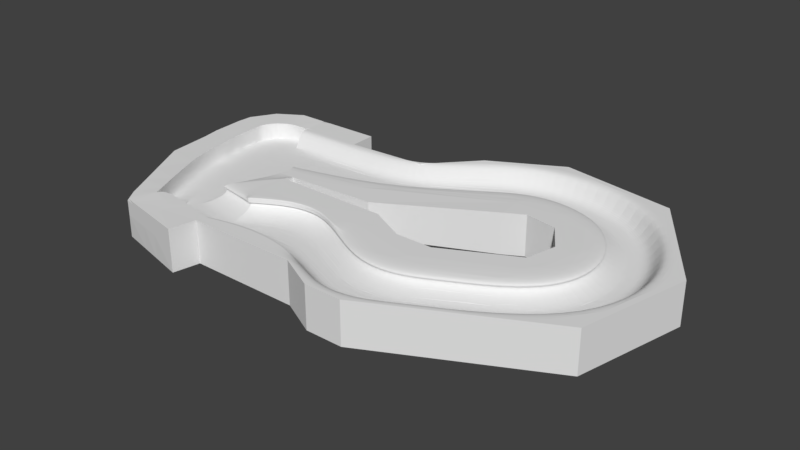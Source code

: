 # Source: track.blend  (saved by Blender 2.79.0; exported with 4.5.12 LTS)
import bpy
from mathutils import Matrix  # noqa: F401  (used for matrix-valued properties, if any)

bpy.ops.wm.read_factory_settings(use_empty=True)
scene = bpy.context.scene
scene.name = 'Scene'

# ---- collections
col_collection_1 = bpy.data.collections.new('Collection 1'); scene.collection.children.link(col_collection_1)

# ---- world
world_world = bpy.data.worlds.new('World'); scene.world = world_world
world_world.color = (0.05088, 0.05088, 0.05088)
world_world.use_sun_shadow = False
world_world.sun_shadow_jitter_overblur = 0.0
world_world.cycles.sampling_method = 'MANUAL'

# ---- meshes
me_plane_001 = bpy.data.meshes.new('Plane.001')
me_plane_001.from_pydata([(-7.0, -7.0, 0.0), (7.0, -7.0, 0.0), (-7.0, 7.0, 0.0), (7.0, 7.0, 0.0), (-7.0, -1.34, 0.0), (7.0, -1.34, 0.0), (-2.333, -7.0, 0.0), (2.333, -7.0, 0.0), (2.333, 7.0, 0.0), (-2.333, 7.0, 0.0), (2.333, 1.498, 0.0), (-2.333, 1.498, 0.0), (7.0, 0.6623, 2.168), (7.0, 7.0, 2.168), (-2.333, 7.0, 2.168), (-7.0, 7.0, 2.168), (-7.0, 0.6623, 2.168), (-2.333, 3.5, 2.168), (2.333, 7.0, 2.168), (2.333, 3.5, 2.168), (-7.0, -4.526, 0.0), (7.0, -4.526, 0.0), (-2.333, -3.285, 0.0), (2.333, -3.285, 0.0), (-7.0, -5.707, 2.295), (-7.0, -7.0, 2.295), (2.333, -7.0, 2.295), (7.0, -7.0, 2.295), (-2.333, -7.0, 2.295), (7.0, -5.707, 2.295), (-2.333, -4.467, 2.295), (2.333, -4.467, 2.295), (7.0, 0.8653, 0.6791), (7.0, 7.0, 0.9386), (2.333, 3.703, 0.6791), (2.333, 7.0, 0.9386), (-7.0, 7.0, 0.9386), (-2.333, 7.0, 0.9386), (-2.333, 3.703, 0.6791), (-7.0, 0.8653, 0.6791), (7.0, 7.0, 1.611), (2.333, 7.0, 1.611), (-7.0, 7.0, 1.611), (7.0, 0.7543, 1.493), (2.333, 3.592, 1.493), (-2.333, 7.0, 1.611), (-2.333, 3.592, 1.493), (-7.0, 0.7543, 1.493), (7.0, 1.145, 1.426), (2.333, 3.983, 1.426), (-2.333, 7.0, 1.383), (-2.333, 3.983, 1.426), (-7.0, 1.145, 1.426), (7.0, 7.0, 1.383), (2.333, 7.0, 1.383), (-7.0, 7.0, 1.383), (7.0, -2.477, 0.0), (-2.333, -0.2088, 0.0), (2.333, -0.2088, 0.0), (-7.0, -2.477, 0.0), (-7.0, -7.0, -3.071), (7.0, -7.0, -3.071), (-7.0, 7.0, -3.071), (7.0, 7.0, -3.071), (-2.333, -7.0, -3.071), (2.333, -7.0, -3.071), (2.333, 7.0, -3.071), (-2.333, 7.0, -3.071), (21.0, -1.34, 0.0), (21.0, 7.0, 0.0), (21.0, -2.477, 0.0), (21.0, 0.8653, 0.6791), (21.0, 7.0, 1.611), (21.0, 7.0, 2.168), (21.0, 0.6623, 2.168), (21.0, -7.0, 0.0), (21.0, -4.526, 0.0), (21.0, -5.707, 2.295), (21.0, -7.0, 2.295), (21.0, 1.145, 1.426), (21.0, 7.0, 0.9386), (21.0, 7.0, 1.383), (21.0, 0.7543, 1.493), (21.0, 7.0, -3.071), (21.0, -7.0, -3.071), (11.67, -4.81, 0.0), (16.33, -4.81, 0.0), (16.33, 4.667, 0.9386), (11.67, 4.667, 0.9386), (11.67, 4.667, 1.383), (16.33, 4.667, 1.383), (16.33, -1.188, 1.426), (11.67, -1.188, 1.426), (11.67, -1.468, 0.6791), (16.33, -1.468, 0.6791), (16.33, -3.673, 0.0), (11.67, -3.673, 0.0), (16.33, 4.667, 0.0), (11.67, 4.667, 0.0), (11.67, 4.667, 1.611), (16.33, 4.667, 1.611), (11.67, -8.04, 2.295), (16.33, -8.04, 2.295), (16.33, -6.859, 0.0), (11.67, -6.859, 0.0), (16.33, -1.579, 1.493), (11.67, -1.579, 1.493), (11.67, -9.333, 2.295), (16.33, -9.333, 2.295), (16.33, -1.671, 2.168), (11.67, -1.671, 2.168), (11.67, 4.667, 2.168), (16.33, 4.667, 2.168), (11.67, 4.667, -3.071), (16.33, 4.667, -3.071), (11.67, -9.333, -3.071), (16.33, -9.333, -3.071), (16.33, -9.333, 0.0), (11.67, -9.333, 0.0), (32.08, 4.382, 0.0), (25.28, 9.214, 0.0), (33.0, 3.723, 0.0), (30.28, 5.66, 0.6791), (25.28, 9.214, 1.611), (25.28, 9.214, 2.168), (30.44, 5.542, 2.168), (36.69, 1.103, 0.0), (34.67, 2.536, 0.0), (35.64, 1.852, 2.295), (36.69, 1.103, 2.295), (30.05, 5.822, 1.426), (25.28, 9.214, 0.9386), (25.28, 9.214, 1.383), (30.37, 5.595, 1.493), (25.28, 9.214, -3.071), (36.69, 1.103, -3.071), (34.43, 14.31, 0.0), (26.19, 13.05, 0.0), (35.55, 14.48, 0.0), (32.25, 13.98, 0.6791), (26.19, 13.05, 1.611), (26.19, 13.05, 2.168), (32.45, 14.01, 2.168), (40.02, 15.17, 0.0), (37.58, 14.79, 0.0), (38.75, 14.97, 2.295), (40.02, 15.17, 2.295), (31.97, 13.94, 1.426), (26.19, 13.05, 0.9386), (26.19, 13.05, 1.383), (32.36, 13.99, 1.493), (26.19, 13.05, -3.071), (40.02, 15.17, -3.071), (28.19, 23.78, 0.0), (23.77, 16.71, 0.0), (28.79, 24.75, 0.0), (27.02, 21.91, 0.6791), (23.77, 16.71, 1.611), (23.77, 16.71, 2.168), (27.13, 22.08, 2.168), (31.19, 28.58, 0.0), (29.88, 26.48, 0.0), (30.51, 27.49, 2.295), (31.19, 28.58, 2.295), (26.87, 21.67, 1.426), (23.77, 16.71, 0.9386), (23.77, 16.71, 1.383), (27.08, 22.01, 1.493), (23.77, 16.71, -3.071), (31.19, 28.58, -3.071), (17.86, 25.48, 0.0), (19.78, 17.36, 0.0), (17.6, 26.58, 0.0), (18.37, 23.33, 0.6791), (19.78, 17.36, 1.611), (19.78, 17.36, 2.168), (18.32, 23.53, 2.168), (16.56, 30.99, 0.0), (17.13, 28.58, 0.0), (16.86, 29.73, 2.295), (16.56, 30.99, 2.295), (18.43, 23.06, 1.426), (19.78, 17.36, 0.9386), (19.78, 17.36, 1.383), (18.34, 23.44, 1.493), (19.78, 17.36, -3.071), (16.56, 30.99, -3.071), (11.57, 22.05, 0.0), (17.35, 16.03, 0.0), (10.78, 22.87, 0.0), (13.1, 20.46, 0.6791), (17.35, 16.03, 1.611), (17.35, 16.03, 2.168), (12.96, 20.6, 2.168), (7.651, 26.13, 0.0), (9.365, 24.35, 0.0), (8.546, 25.2, 2.295), (7.651, 26.13, 2.295), (13.29, 20.26, 1.426), (17.35, 16.03, 0.9386), (17.35, 16.03, 1.383), (13.02, 20.54, 1.493), (17.35, 16.03, -3.071), (7.651, 26.13, -3.071), (2.608, 16.07, -2.285e-06), (3.811, 9.01, -2.285e-06), (2.444, 17.03, -2.285e-06), (2.926, 14.2, 0.5832), (3.811, 9.01, 1.383), (3.811, 9.01, 1.862), (2.897, 14.38, 1.862), (1.792, 20.86, -2.285e-06), (2.149, 18.77, -2.285e-06), (1.979, 19.77, 1.971), (1.792, 20.86, 1.971), (2.967, 13.97, 1.224), (3.811, 9.01, 0.8061), (3.811, 9.01, 1.188), (2.91, 14.3, 1.282), (3.811, 9.01, -2.638), (1.792, 20.86, -2.638), (-10.53, 11.82, -2.485e-06), (-9.509, 8.218, -2.485e-06), (-8.294, 16.35, -2.485e-06), (-9.901, 10.87, 0.5832), (-9.509, 8.218, 1.383), (-9.509, 8.218, 1.862), (-9.959, 10.96, 1.862), (-8.362, 20.24, -2.485e-06), (-8.325, 18.11, -2.485e-06), (-8.343, 19.13, 1.971), (-8.362, 20.24, 1.971), (-9.821, 10.75, 1.224), (-9.509, 8.218, 0.8061), (-9.509, 8.218, 1.188), (-9.932, 10.92, 1.282), (-8.362, 20.24, -2.638), (-16.4, 15.24, -1.195e-06), (-17.17, 11.41, -1.195e-06), (-16.42, 16.21, -1.195e-06), (-16.49, 20.1, -1.195e-06), (-16.45, 17.97, -1.195e-06), (-16.47, 18.99, 1.971), (-16.49, 20.1, 1.971), (-9.014, 9.525, 0.6962), (-9.015, 9.526, 1.862), (-9.014, 9.526, 1.334), (-9.014, 9.526, 1.207), (-9.014, 9.525, -2.485e-06), (-14.64, -2.988, 0.0), (-15.87, -5.133, 0.0), (-7.579, 7.0, 0.0), (-13.05, -0.2273, 0.0), (-7.579, 7.0, 2.168), (-12.05, 1.508, 2.168), (-7.579, 7.0, 1.611), (-11.95, 1.684, 0.6791), (-13.62, -1.212, 0.0), (-15.23, -4.012, 2.295), (-15.87, -5.133, 2.295), (-7.579, 7.0, 0.9386), (-11.81, 1.926, 1.426), (-7.579, 7.0, 1.383), (-12.0, 1.587, 1.493), (-7.579, 7.0, -3.071), (-18.71, 9.172, -1.201e-07), (-20.7, 5.066, 0.0), (-7.437, 8.341, 0.8061), (-19.05, 19.97, -0.04074), (-7.437, 8.341, 1.862), (-7.437, 8.341, 1.383), (-20.85, 18.84, -0.04074), (-21.82, 17.2, -0.04074), (-7.437, 8.341, 1.188), (-21.83, 16.23, -0.04074), (-6.291, 8.341, -2.638), (-21.62, 12.4, -0.04074), (-6.783, 20.34, -2.454e-06), (-6.783, 20.34, -2.638), (-7.831, 11.25, 1.224), (-7.905, 11.39, 0.5832), (-8.485, 12.48, -2.454e-06), (-6.624, 16.46, -2.454e-06), (-6.696, 18.22, -2.454e-06), (-7.958, 11.49, 1.862), (-7.934, 11.44, 1.282), (-6.737, 19.23, 1.971), (-6.783, 20.34, 1.971), (-21.21, 10.16, -0.04074), (-7.693, -10.29, 0.0), (-7.693, -10.29, 2.295), (-17.5, -8.077, 2.128), (-7.693, -10.29, -3.071), (-8.421, 23.6, 1.971), (-8.421, 23.6, -2.485e-06), (-8.421, 23.6, -2.638), (-16.55, 23.46, 1.971), (-16.58, 23.46, -1.195e-06), (-16.6, 23.46, -2.638), (-23.94, 4.16, -3.059), (-24.57, 9.599, -3.086), (-17.5, -8.08, 0.0), (-17.96, -7.775, -3.071), (-20.06, 23.18, -2.678), (-23.26, 21.19, -2.678), (-25.07, 18.1, -2.678), (-23.26, 21.19, -0.04074), (-25.19, 16.14, -2.678), (-24.97, 12.01, -2.663), (-25.19, 16.14, -0.04074), (-24.97, 12.02, -0.02578), (-25.07, 18.1, -0.04074), (-20.05, 23.18, -0.04074), (-23.94, 4.157, 0.01208), (-24.54, 9.695, -0.0138), (-19.05, 19.97, 2.087), (-20.05, 23.19, 2.087), (-24.54, 9.698, 2.114), (-21.21, 10.17, 2.087), (-21.62, 12.4, 2.087), (-24.97, 12.02, 2.102), (-21.83, 16.23, 2.087), (-20.85, 18.84, 2.087), (-21.82, 17.21, 2.087), (-20.7, 5.069, 2.128), (-25.19, 16.15, 2.087), (-23.26, 21.2, 2.087), (-25.07, 18.11, 2.087), (-23.94, 4.16, 2.14), (-7.0, -7.0, 2.295), (2.333, -7.0, 2.295), (7.0, -7.0, 2.295), (-2.333, -7.0, 2.295), (21.0, -7.0, 2.295), (11.67, -9.333, 2.295), (16.33, -9.333, 2.295), (36.69, 1.103, 2.295), (40.02, 15.17, 2.295), (31.19, 28.58, 2.295), (16.56, 30.99, 2.295), (7.651, 26.13, 2.295), (1.792, 20.86, 1.971), (-8.362, 20.24, 1.971), (-6.783, 20.34, 1.971), (-7.693, -10.29, 2.295), (-17.5, -8.077, 2.128), (-7.693, -10.29, -3.071), (-8.421, 23.6, 1.971), (-8.421, 23.6, -2.638), (-16.55, 23.46, 1.971), (-16.6, 23.46, -2.638), (-23.94, 4.16, -3.059), (-24.57, 9.599, -3.086), (-17.96, -7.775, -3.071), (-20.06, 23.18, -2.678), (-23.26, 21.19, -2.678), (-25.07, 18.1, -2.678), (-25.19, 16.14, -2.678), (-24.97, 12.01, -2.663), (-20.05, 23.19, 2.087), (-24.54, 9.698, 2.114), (-24.97, 12.02, 2.102), (-25.19, 16.15, 2.087), (-23.26, 21.2, 2.087), (-25.07, 18.11, 2.087), (-23.94, 4.16, 2.14)], [(330, 331), (329, 332), (332, 330), (335, 333), (331, 334), (334, 335), (333, 336), (337, 338), (336, 337), (339, 340), (338, 339), (340, 341), (343, 342), (341, 343), (345, 344), (351, 352), (348, 350), (347, 349), (354, 355), (355, 356), (353, 346), (356, 357), (357, 358), (351, 353), (358, 352), (350, 354), (344, 329), (342, 347), (362, 361), (363, 364), (359, 363), (364, 362), (361, 360), (360, 365), (359, 349), (345, 365)], [(40, 41, 18, 13), (58, 56, 5, 10), (59, 57, 11, 4), (57, 58, 10, 11), (44, 43, 12, 19), (105, 91, 79, 82), (19, 12, 13, 18), (16, 17, 14, 15), (17, 19, 18, 14), (45, 42, 15, 14), (46, 44, 19, 17), (41, 45, 14, 18), (47, 46, 17, 16), (16, 15, 253, 254), (23, 22, 30, 31), (21, 23, 31, 29), (28, 26, 31, 30), (25, 28, 30, 24), (26, 27, 29, 31), (0, 6, 28, 25), (22, 20, 24, 30), (103, 102, 77, 76), (7, 1, 27, 26), (6, 7, 26, 28), (39, 52, 261, 256), (4, 11, 38, 39), (8, 9, 37, 35), (11, 10, 34, 38), (9, 2, 36, 37), (90, 100, 72, 81), (10, 5, 32, 34), (3, 8, 35, 33), (20, 59, 257, 249), (52, 51, 46, 47), (54, 50, 45, 41), (51, 49, 44, 46), (50, 55, 42, 45), (97, 87, 80, 69), (49, 48, 43, 44), (53, 54, 41, 40), (33, 35, 54, 53), (34, 32, 48, 49), (95, 86, 70, 68), (37, 36, 55, 50), (38, 34, 49, 51), (35, 37, 50, 54), (39, 38, 51, 52), (59, 4, 252, 257), (22, 23, 58, 57), (20, 22, 57, 59), (23, 21, 56, 58), (52, 47, 263, 261), (6, 0, 60, 64), (25, 24, 258, 259), (87, 90, 81, 80), (7, 6, 64, 65), (1, 7, 65, 61), (8, 3, 63, 66), (91, 94, 71, 79), (9, 8, 66, 67), (2, 9, 67, 62), (4, 39, 256, 252), (76, 77, 128, 127), (74, 82, 133, 125), (83, 69, 120, 134), (81, 72, 123, 132), (73, 74, 125, 124), (70, 76, 127, 121), (72, 73, 124, 123), (102, 108, 78, 77), (94, 95, 68, 71), (86, 103, 76, 70), (109, 105, 82, 74), (100, 112, 73, 72), (117, 116, 84, 75), (112, 109, 74, 73), (108, 117, 75, 78), (114, 97, 69, 83), (63, 3, 98, 113), (113, 98, 97, 114), (27, 1, 118, 107), (107, 118, 117, 108), (13, 12, 110, 111), (111, 110, 109, 112), (1, 61, 115, 118), (118, 115, 116, 117), (40, 13, 111, 99), (99, 111, 112, 100), (12, 43, 106, 110), (110, 106, 105, 109), (56, 21, 104, 85), (85, 104, 103, 86), (32, 5, 96, 93), (93, 96, 95, 94), (29, 27, 107, 101), (101, 107, 108, 102), (48, 32, 93, 92), (92, 93, 94, 91), (33, 53, 89, 88), (88, 89, 90, 87), (5, 56, 85, 96), (96, 85, 86, 95), (3, 33, 88, 98), (98, 88, 87, 97), (53, 40, 99, 89), (89, 99, 100, 90), (21, 29, 101, 104), (104, 101, 102, 103), (43, 48, 92, 106), (106, 92, 91, 105), (124, 125, 142, 141), (121, 127, 144, 138), (123, 124, 141, 140), (120, 131, 148, 137), (122, 119, 136, 139), (126, 135, 152, 143), (130, 122, 139, 147), (131, 132, 149, 148), (77, 78, 129, 128), (82, 79, 130, 133), (78, 75, 126, 129), (68, 70, 121, 119), (80, 81, 132, 131), (79, 71, 122, 130), (75, 84, 135, 126), (71, 68, 119, 122), (69, 80, 131, 120), (148, 149, 166, 165), (136, 138, 155, 153), (146, 143, 160, 163), (150, 147, 164, 167), (145, 146, 163, 162), (144, 145, 162, 161), (142, 150, 167, 159), (132, 123, 140, 149), (134, 120, 137, 151), (125, 133, 150, 142), (127, 128, 145, 144), (128, 129, 146, 145), (133, 130, 147, 150), (129, 126, 143, 146), (119, 121, 138, 136), (159, 167, 184, 176), (168, 154, 171, 185), (166, 157, 174, 183), (158, 159, 176, 175), (155, 161, 178, 172), (157, 158, 175, 174), (154, 165, 182, 171), (147, 139, 156, 164), (143, 152, 169, 160), (139, 136, 153, 156), (137, 148, 165, 154), (140, 141, 158, 157), (138, 144, 161, 155), (141, 142, 159, 158), (149, 140, 157, 166), (151, 137, 154, 168), (173, 170, 187, 190), (177, 186, 203, 194), (181, 173, 190, 198), (182, 183, 200, 199), (170, 172, 189, 187), (180, 177, 194, 197), (184, 181, 198, 201), (179, 180, 197, 196), (161, 162, 179, 178), (162, 163, 180, 179), (167, 164, 181, 184), (163, 160, 177, 180), (153, 155, 172, 170), (165, 166, 183, 182), (164, 156, 173, 181), (160, 169, 186, 177), (156, 153, 170, 173), (196, 197, 214, 213), (195, 196, 213, 212), (193, 201, 218, 210), (202, 188, 205, 219), (200, 191, 208, 217), (192, 193, 210, 209), (171, 182, 199, 188), (174, 175, 192, 191), (172, 178, 195, 189), (175, 176, 193, 192), (183, 174, 191, 200), (185, 171, 188, 202), (176, 184, 201, 193), (178, 179, 196, 195), (269, 284, 227, 245, 226), (282, 283, 229, 223), (280, 281, 221, 224), (277, 278, 236, 228), (279, 280, 224, 232), (281, 282, 223, 221), (201, 198, 215, 218), (197, 194, 211, 214), (187, 189, 206, 204), (199, 200, 217, 216), (198, 190, 207, 215), (194, 203, 220, 211), (190, 187, 204, 207), (188, 199, 216, 205), (191, 192, 209, 208), (189, 195, 212, 206), (235, 246, 245, 227), (221, 248, 244, 224), (232, 247, 246, 235), (224, 244, 247, 232), (229, 230, 242, 241), (284, 285, 235, 227), (283, 286, 230, 229), (286, 287, 231, 230), (285, 279, 232, 235), (287, 277, 228, 231), (240, 241, 242, 243), (266, 265, 288), (314, 313, 328, 317), (265, 238, 276, 288), (222, 248, 221, 237, 238), (60, 0, 289, 292), (230, 231, 243, 242), (221, 223, 239, 237), (223, 229, 241, 239), (244, 248, 222, 233), (246, 247, 234, 225), (245, 246, 225, 226), (247, 244, 233, 234), (253, 255, 270, 269), (249, 250, 259, 258), (322, 315, 316, 326), (256, 261, 234, 233), (254, 253, 269, 226), (251, 264, 275, 267), (260, 251, 267), (262, 260, 267, 273), (261, 263, 225, 234), (47, 16, 254, 263), (55, 36, 260, 262), (25, 259, 291, 290), (15, 42, 255, 253), (42, 55, 262, 255), (2, 62, 264, 251), (24, 20, 249, 258), (36, 2, 251, 260), (257, 252, 222, 238), (252, 256, 233, 222), (306, 311, 327, 326), (255, 262, 273, 270), (249, 257, 238, 265), (263, 254, 226, 225), (297, 312, 316, 296), (250, 249, 265, 266), (214, 211, 277, 287), (218, 215, 279, 285), (213, 214, 287, 286), (212, 213, 286, 283), (210, 218, 285, 284), (219, 205, 267, 275), (217, 208, 270, 273), (204, 206, 282, 281), (216, 217, 273, 267), (215, 207, 280, 279), (211, 220, 278, 277), (207, 204, 281, 280), (205, 216, 267), (208, 209, 269, 270), (206, 212, 283, 282), (209, 210, 284, 269), (321, 323, 327, 325), (228, 236, 295, 294), (239, 241, 271, 272), (238, 237, 274, 276), (237, 239, 272, 274), (241, 240, 268, 271), (297, 298, 303, 312), (294, 295, 298, 297), (293, 294, 297, 296), (302, 301, 313, 299), (292, 289, 301, 302), (289, 290, 291, 301), (306, 312, 303, 304), (309, 311, 305, 307), (311, 306, 304, 305), (310, 309, 307, 308), (308, 300, 314, 310), (299, 313, 314, 300), (0, 25, 290, 289), (243, 231, 293, 296), (309, 310, 320, 325), (271, 268, 315, 322), (240, 297, 296, 243), (288, 276, 319, 318), (311, 309, 325, 327), (231, 228, 294, 293), (318, 319, 320, 317), (315, 243, 296, 316), (319, 321, 325, 320), (324, 318, 317, 328), (259, 324, 328, 291), (323, 322, 326, 327), (274, 272, 323, 321), (301, 250, 259, 291), (312, 306, 326, 316), (268, 240, 243, 315), (276, 274, 321, 319), (266, 288, 318, 324), (250, 266, 324, 259), (313, 301, 291, 328), (272, 271, 322, 323), (310, 314, 317, 320)])
_k = {(1, 7): 1.0, (2, 9): 1.0, (0, 6): 1.0, (6, 7): 1.0, (3, 8): 1.0, (8, 9): 1.0, (13, 40): 1.0, (14, 15): 1.0, (15, 16): 0.86667, (16, 17): 0.86667, (13, 18): 1.0, (14, 18): 1.0, (12, 19): 0.86667, (17, 19): 0.86667, (18, 41): 1.0, (15, 42): 1.0, (9, 37): 1.0, (4, 39): 1.0, (20, 59): 1.0, (24, 25): 1.0, (26, 27): 1.0, (25, 28): 1.0, (26, 28): 1.0, (30, 31): 0.57647, (24, 30): 0.57647, (29, 31): 0.57647, (0, 25): 1.0, (20, 24): 1.0, (6, 28): 1.0, (1, 27): 1.0, (7, 26): 1.0, (3, 33): 1.0, (8, 35): 1.0, (2, 36): 1.0, (37, 50): 1.0, (39, 52): 1.0, (35, 37): 1.0, (36, 37): 1.0, (33, 35): 1.0, (40, 53): 1.0, (41, 54): 1.0, (42, 55): 1.0, (14, 45): 1.0, (16, 47): 1.0, (24, 258): 1.0, (46, 47): 0.64706, (41, 45): 1.0, (44, 46): 0.64706, (42, 45): 1.0, (43, 44): 0.64706, (40, 41): 1.0, (45, 50): 1.0, (47, 52): 1.0, (33, 53): 1.0, (35, 54): 1.0, (36, 55): 1.0, (53, 54): 1.0, (48, 49): 0.58824, (33, 88): 1.0, (50, 55): 1.0, (49, 51): 0.58824, (50, 54): 1.0, (51, 52): 0.58824, (4, 59): 1.0, (61, 65): 1.0, (62, 67): 1.0, (60, 64): 1.0, (64, 65): 1.0, (63, 66): 1.0, (66, 67): 1.0, (2, 62): 1.0, (81, 90): 1.0, (1, 61): 1.0, (6, 64): 1.0, (0, 60): 1.0, (7, 65): 1.0, (8, 66): 1.0, (3, 63): 1.0, (9, 67): 1.0, (81, 132): 1.0, (72, 73): 1.0, (75, 78): 1.0, (69, 80): 1.0, (83, 134): 1.0, (72, 81): 1.0, (80, 81): 1.0, (75, 84): 1.0, (72, 123): 1.0, (73, 124): 1.0, (69, 83): 1.0, (3, 98): 1.0, (72, 100): 1.0, (78, 108): 1.0, (73, 112): 1.0, (83, 114): 1.0, (84, 116): 1.0, (1, 118): 1.0, (80, 87): 1.0, (87, 88): 1.0, (53, 89): 1.0, (89, 90): 1.0, (69, 97): 1.0, (97, 98): 1.0, (40, 99): 1.0, (99, 100): 1.0, (27, 107): 1.0, (107, 108): 1.0, (13, 111): 1.0, (111, 112): 1.0, (63, 113): 1.0, (113, 114): 1.0, (61, 115): 1.0, (115, 116): 1.0, (75, 117): 1.0, (117, 118): 1.0, (98, 113): 1.0, (97, 114): 1.0, (107, 118): 1.0, (108, 117): 1.0, (115, 118): 1.0, (116, 117): 1.0, (99, 111): 1.0, (100, 112): 1.0, (88, 89): 1.0, (87, 90): 1.0, (88, 98): 1.0, (87, 97): 1.0, (89, 99): 1.0, (90, 100): 1.0, (120, 137): 1.0, (123, 124): 1.0, (126, 129): 1.0, (120, 131): 1.0, (126, 143): 1.0, (123, 132): 1.0, (135, 152): 1.0, (131, 132): 1.0, (126, 135): 1.0, (131, 148): 1.0, (132, 149): 1.0, (120, 134): 1.0, (69, 120): 1.0, (84, 135): 1.0, (78, 129): 1.0, (75, 126): 1.0, (80, 131): 1.0, (140, 141): 1.0, (146, 163): 1.0, (143, 146): 1.0, (137, 148): 1.0, (152, 169): 1.0, (140, 149): 1.0, (148, 149): 1.0, (143, 152): 1.0, (137, 151): 1.0, (124, 141): 1.0, (123, 140): 1.0, (134, 151): 1.0, (129, 146): 1.0, (168, 185): 1.0, (157, 158): 1.0, (160, 163): 1.0, (154, 165): 1.0, (157, 166): 1.0, (165, 166): 1.0, (157, 174): 1.0, (158, 175): 1.0, (160, 169): 1.0, (154, 171): 1.0, (165, 182): 1.0, (154, 168): 1.0, (143, 160): 1.0, (149, 166): 1.0, (148, 165): 1.0, (137, 154): 1.0, (141, 158): 1.0, (140, 157): 1.0, (151, 168): 1.0, (174, 175): 1.0, (177, 194): 1.0, (177, 180): 1.0, (171, 182): 1.0, (174, 183): 1.0, (182, 183): 1.0, (177, 186): 1.0, (180, 197): 1.0, (171, 185): 1.0, (166, 183): 1.0, (169, 186): 1.0, (163, 180): 1.0, (160, 177): 1.0, (191, 192): 1.0, (188, 205): 1.0, (194, 197): 1.0, (188, 199): 1.0, (200, 217): 1.0, (191, 200): 1.0, (191, 208): 1.0, (199, 200): 1.0, (202, 219): 1.0, (194, 203): 1.0, (192, 209): 1.0, (188, 202): 1.0, (183, 200): 1.0, (182, 199): 1.0, (186, 203): 1.0, (171, 188): 1.0, (175, 192): 1.0, (174, 191): 1.0, (185, 202): 1.0, (211, 277): 1.0, (208, 209): 1.0, (236, 278): 1.0, (211, 214): 1.0, (205, 216): 1.0, (208, 217): 1.0, (216, 217): 1.0, (211, 220): 1.0, (205, 219): 1.0, (203, 220): 1.0, (197, 214): 1.0, (194, 211): 1.0, (199, 216): 1.0, (222, 248): 0.27059, (221, 224): 0.27059, (225, 226): 1.0, (226, 245): 0.86667, (228, 231): 1.0, (224, 232): 0.27059, (222, 233): 1.0, (225, 234): 1.0, (227, 235): 0.6, (232, 235): 0.74118, (233, 234): 1.0, (228, 236): 1.0, (267, 273): 1.0, (231, 287): 1.0, (237, 238): 1.0, (237, 239): 1.0, (240, 241): 1.0, (241, 242): 1.0, (242, 243): 1.0, (240, 243): 1.0, (239, 241): 1.0, (222, 238): 1.0, (227, 245): 0.86667, (221, 248): 0.27059, (249, 250): 0.25098, (253, 269): 1.0, (253, 254): 0.86667, (253, 255): 1.0, (252, 256): 1.0, (249, 257): 1.0, (258, 259): 1.0, (250, 259): 0.17647, (251, 260): 1.0, (256, 261): 1.0, (264, 275): 1.0, (255, 262): 1.0, (254, 263): 1.0, (251, 267): 1.0, (261, 263): 1.0, (260, 262): 1.0, (262, 273): 1.0, (252, 257): 1.0, (251, 264): 1.0, (62, 264): 1.0, (15, 253): 1.0, (36, 260): 1.0, (55, 262): 1.0, (42, 255): 1.0, (2, 251): 1.0, (265, 266): 1.0, (269, 270): 1.0, (270, 273): 1.0, (274, 276): 0.49804, (271, 272): 1.0, (268, 271): 1.0, (267, 275): 1.0, (228, 294): 1.0, (255, 270): 1.0, (238, 265): 1.0, (272, 274): 1.0, (228, 277): 1.0, (220, 278): 1.0, (209, 269): 1.0, (217, 273): 1.0, (214, 287): 1.0, (277, 287): 1.0, (205, 267): 1.0, (277, 278): 1.0, (260, 267): 1.0, (226, 269): 1.0, (219, 275): 1.0, (216, 267): 1.0, (208, 270): 1.0, (236, 295): 1.0, (276, 288): 0.3098, (289, 290): 1.0, (290, 291): 1.0, (289, 292): 1.0, (293, 294): 1.0, (294, 295): 1.0, (296, 297): 1.0, (297, 298): 1.0, (299, 300): 1.0, (295, 298): 1.0, (294, 297): 1.0, (293, 296): 1.0, (291, 301): 1.0, (301, 302): 1.0, (303, 304): 1.0, (304, 305): 1.0, (289, 301): 1.0, (292, 302): 1.0, (304, 306): 1.0, (305, 307): 1.0, (307, 308): 1.0, (309, 310): 1.0, (306, 311): 1.0, (306, 312): 1.0, (299, 313): 1.0, (301, 313): 1.0, (299, 302): 1.0, (309, 311): 1.0, (303, 312): 1.0, (307, 309): 1.0, (305, 311): 1.0, (308, 310): 1.0, (300, 308): 1.0, (310, 314): 1.0, (300, 314): 1.0, (298, 303): 1.0, (297, 312): 1.0, (313, 314): 1.0, (25, 290): 1.0, (0, 289): 1.0, (60, 292): 1.0, (311, 327): 1.0, (231, 293): 1.0, (309, 325): 1.0, (319, 321): 1.0, (322, 323): 1.0, (315, 322): 1.0, (321, 323): 1.0, (318, 319): 1.0, (318, 324): 1.0, (320, 325): 1.0, (326, 327): 1.0, (316, 326): 1.0, (325, 327): 1.0, (317, 320): 1.0, (317, 328): 1.0, (296, 316): 1.0, (310, 320): 1.0, (312, 316): 1.0, (306, 326): 1.0, (313, 328): 1.0, (314, 317): 1.0, (259, 324): 1.0, (243, 315): 1.0, (291, 328): 1.0, (330, 331): 1.0, (329, 332): 1.0, (330, 332): 1.0, (333, 335): 1.0, (331, 334): 1.0, (334, 335): 1.0, (333, 336): 1.0, (337, 338): 1.0, (336, 337): 1.0, (339, 340): 1.0, (338, 339): 1.0, (340, 341): 1.0, (342, 343): 1.0, (341, 343): 1.0, (344, 345): 1.0, (351, 352): 1.0, (348, 350): 1.0, (347, 349): 1.0, (354, 355): 1.0, (355, 356): 1.0, (346, 353): 1.0, (356, 357): 1.0, (357, 358): 1.0, (351, 353): 1.0, (352, 358): 1.0, (350, 354): 1.0, (329, 344): 1.0, (342, 347): 1.0, (361, 362): 1.0, (363, 364): 1.0, (359, 363): 1.0, (362, 364): 1.0, (360, 361): 1.0, (360, 365): 1.0, (349, 359): 1.0, (345, 365): 1.0}
me_plane_001.attributes.new('crease_edge', 'FLOAT', 'EDGE').data.foreach_set('value', [_k.get((min(e.vertices), max(e.vertices)), 0.0) for e in me_plane_001.edges])
me_plane_001.use_remesh_preserve_volume = False
me_plane_001.use_remesh_preserve_attributes = False
me_plane_001.use_mirror_vertex_groups = False
me_plane_001.update()

# ---- objects
ob_plane = bpy.data.objects.new('Plane', me_plane_001)

# ---- transforms, parenting, visibility, modifiers, constraints
ob_plane.location = (0.0, 0.0, 0.0)
ob_plane.lineart.crease_threshold = 0.0
_m = ob_plane.modifiers.new('Subsurf', 'SUBSURF')
_m.uv_smooth = 'PRESERVE_CORNERS'
_m.levels = 3
_m.render_levels = 3
_m.show_only_control_edges = False
_m = ob_plane.modifiers.new('Decimate', 'DECIMATE')
_m.decimate_type = 'DISSOLVE'
_m.iterations = 51
_m.angle_limit = 0.01745
_m = ob_plane.modifiers.new('Triangulate', 'TRIANGULATE')

# ---- collection membership
col_collection_1.objects.link(ob_plane)

# ---- scene / render settings (as saved in the file)
scene.frame_start = 1; scene.frame_end = 250; scene.frame_set(1)
scene.render.engine = 'BLENDER_EEVEE_NEXT'
scene.render.resolution_percentage = 50
scene.render.dither_intensity = 0.0
scene.cycles.use_denoising = False
scene.cycles.samples = 128
scene.cycles.sampling_pattern = 'TABULATED_SOBOL'
scene.cycles.use_adaptive_sampling = False
scene.cycles.use_light_tree = False
scene.cycles.blur_glossy = 0.0
scene.cycles.sample_clamp_indirect = 0.0
scene.view_settings.view_transform = 'Standard'
bpy.context.view_layer.update()

# ---- added for rendering (the .blend has no active camera and no usable light): camera, sun
cam_auto = bpy.data.cameras.new('AutoCamera')
cam_auto.lens = 50.0
cam_auto.sensor_width = 36.0
cam_auto.clip_end = 1256.35
ob_auto_camera = bpy.data.objects.new('AutoCamera', cam_auto)
scene.collection.objects.link(ob_auto_camera)
ob_auto_camera.location = (79.0023, -75.5588, 56.8746)
ob_auto_camera.rotation_euler = (1.09748, -7.21219e-08, 0.694738)
scene.camera = ob_auto_camera
light_auto_sun = bpy.data.lights.new('AutoSun', 'SUN')
light_auto_sun.energy = 3.0
light_auto_sun.angle = 0.0523599
ob_auto_sun = bpy.data.objects.new('AutoSun', light_auto_sun)
scene.collection.objects.link(ob_auto_sun)
ob_auto_sun.rotation_euler = (0.872665, 0.174533, 0.523599)
bpy.context.view_layer.update()
